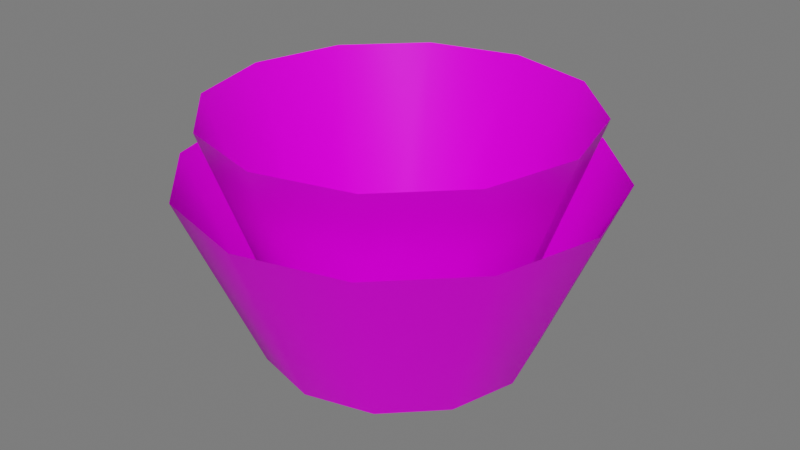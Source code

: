 # Source: Aura_poder.blend  (saved by Blender 3.1.7; exported with 4.5.12 LTS)
import bpy
from mathutils import Matrix  # noqa: F401  (used for matrix-valued properties, if any)

bpy.ops.wm.read_factory_settings(use_empty=True)
scene = bpy.context.scene
scene.name = 'Scene'

# ---- collections
col_collection = bpy.data.collections.new('Collection'); scene.collection.children.link(col_collection)

# ---- images (referenced by path relative to the original .blend; pixels are not part of the script)
import os
ASSET_DIR = os.environ.get("B2B_ASSET_DIR", "")  # directory of the original .blend (textures are referenced by path, not embedded)
HERE = os.path.dirname(os.path.abspath(__file__))  # packed textures are extracted next to this script under _unpacked/

def load_image(name, relpath, width, height, colorspace="sRGB"):
    """Load a texture the original file referenced (path relative to the .blend, or extracted next to this script)."""
    p = next((c for c in (os.path.join(HERE, relpath), os.path.join(ASSET_DIR, relpath)) if relpath and os.path.exists(c)), "")
    if p:
        img = bpy.data.images.load(p, check_existing=True)
        img.name = name
    else:  # same state as the original file: an image datablock whose file is absent (Cycles renders it pink)
        img = bpy.data.images.new(name, width, height)
        img.source = "FILE"
        img.filepath = "//" + (relpath or name)
    img.colorspace_settings.name = colorspace
    return img
img_atlas_1_png = load_image('Atlas 1.png', 'Atlas 1.png', 1024, 1024, 'sRGB')

# ---- materials (node trees are filled in below, after node groups)
mat_atlas_2_alpha = bpy.data.materials.new('Atlas 2 Alpha')
mat_atlas_2_alpha.surface_render_method = 'BLENDED'
mat_atlas_2_alpha.blend_method = 'BLEND'
mat_atlas_2_alpha.use_transparent_shadow = False

# ---- material node trees
mat_atlas_2_alpha.use_nodes = True; mat_atlas_2_alpha.node_tree.nodes.clear()
_N = mat_atlas_2_alpha.node_tree.nodes; _L = mat_atlas_2_alpha.node_tree.links
n0 = _N.new('ShaderNodeOutputMaterial'); n0.name = 'Material Output'; n0.location = (300, 300)
n1 = _N.new('ShaderNodeBsdfPrincipled'); n1.name = 'Principled BSDF'; n1.location = (10, 300)
n1.distribution = 'GGX'
n1.subsurface_method = 'RANDOM_WALK_SKIN'
n1.inputs[2].default_value = 0.4743
n1.inputs[3].default_value = 1.45
n1.inputs[13].default_value = 0.1448
n1.inputs[27].default_value = (0.0, 0.0, 0.0, 1.0)
n1.inputs[28].default_value = 1.0
n2 = _N.new('ShaderNodeBump'); n2.name = 'Bump'; n2.location = (-173, -154)
n2.inputs[0].default_value = 0.0
n2.inputs[1].default_value = 1.0
n2.inputs[2].default_value = 1.0
n3 = _N.new('ShaderNodeTexImage'); n3.name = 'Image Texture'; n3.location = (-461, -39)
n3.image = img_atlas_1_png
_L.new(n1.outputs[0], n0.inputs[0])
_L.new(n3.outputs[0], n1.inputs[0])
_L.new(n3.outputs[0], n2.inputs[3])
_L.new(n2.outputs[0], n1.inputs[5])
_L.new(n3.outputs[1], n1.inputs[4])
n0.is_active_output = True

# ---- world
world_world = bpy.data.worlds.new('World'); scene.world = world_world
world_world.use_nodes = True; world_world.node_tree.nodes.clear()
_N = world_world.node_tree.nodes; _L = world_world.node_tree.links
n0 = _N.new('ShaderNodeOutputWorld'); n0.name = 'World Output'; n0.location = (300, 300)
n1 = _N.new('ShaderNodeBackground'); n1.name = 'Background'; n1.location = (10, 300)
n1.inputs[0].default_value = (0.05088, 0.05088, 0.05088, 1.0)
n1.inputs[1].default_value = 3.4
_L.new(n1.outputs[0], n0.inputs[0])
n0.is_active_output = True
world_world.color = (0.05088, 0.05088, 0.05088)
world_world.use_sun_shadow = False
world_world.sun_shadow_jitter_overblur = 0.0

# ---- meshes
me_cylinder_003 = bpy.data.meshes.new('Cylinder.003')
me_cylinder_003.from_pydata([(1.557e-05, 2.02, 1.192e-07), (-2.112e-05, 3.162, 2.657), (1.01, 1.75, 1.192e-07), (1.581, 2.738, 2.657), (1.75, 1.01, 1.192e-07), (2.738, 1.581, 2.657), (2.02, -8.831e-08, 1.192e-07), (3.162, -1.382e-07, 2.657), (1.75, -1.01, 1.192e-07), (2.738, -1.581, 2.657), (1.01, -1.75, 1.192e-07), (1.581, -2.738, 2.657), (1.539e-05, -2.02, 1.192e-07), (-2.14e-05, -3.162, 2.657), (-1.01, -1.75, 1.192e-07), (-1.581, -2.738, 2.657), (-1.75, -1.01, 1.192e-07), (-2.738, -1.581, 2.657), (-2.02, 2.409e-08, 1.192e-07), (-3.162, 3.771e-08, 2.657), (-1.75, 1.01, 1.192e-07), (-2.738, 1.581, 2.657), (-1.01, 1.75, 1.192e-07), (-1.581, 2.738, 2.657), (1.159e-05, 1.504, 8.874e-08), (-1.447e-05, 2.774, 3.575), (0.752, 1.302, 8.874e-08), (1.387, 2.402, 3.575), (1.302, 0.752, 8.874e-08), (2.402, 1.387, 3.575), (1.504, -6.574e-08, 8.874e-08), (2.774, 2.805e-07, 3.575), (1.302, -0.752, 8.874e-08), (2.402, -1.387, 3.575), (0.752, -1.302, 8.874e-08), (1.387, -2.402, 3.575), (1.146e-05, -1.504, 8.874e-08), (-1.472e-05, -2.774, 3.575), (-0.752, -1.302, 8.874e-08), (-1.387, -2.402, 3.575), (-1.302, -0.752, 8.874e-08), (-2.403, -1.387, 3.575), (-1.504, 1.793e-08, 8.874e-08), (-2.774, 4.348e-07, 3.575), (-1.302, 0.752, 8.874e-08), (-2.403, 1.387, 3.575), (-0.752, 1.302, 8.874e-08), (-1.387, 2.402, 3.575)], [], [(0, 1, 3, 2), (2, 3, 5, 4), (4, 5, 7, 6), (6, 7, 9, 8), (8, 9, 11, 10), (10, 11, 13, 12), (12, 13, 15, 14), (14, 15, 17, 16), (16, 17, 19, 18), (18, 19, 21, 20), (20, 21, 23, 22), (22, 23, 1, 0), (24, 25, 27, 26), (26, 27, 29, 28), (28, 29, 31, 30), (30, 31, 33, 32), (32, 33, 35, 34), (34, 35, 37, 36), (36, 37, 39, 38), (38, 39, 41, 40), (40, 41, 43, 42), (42, 43, 45, 44), (44, 45, 47, 46), (46, 47, 25, 24)])
me_cylinder_003.polygons.foreach_set('use_smooth', [True] * 24)
_uv = me_cylinder_003.uv_layers.new(name='UVMap')
_uv.uv.foreach_set('vector', [0.7918, 0.9388, 0.8415, 0.9388, 0.8415, 0.9435, 0.7918, 0.9435, 0.7918, 0.9435, 0.8415, 0.9435, 0.8415, 0.9483, 0.7918, 0.9483, 0.7918, 0.9483, 0.8415, 0.9483, 0.8415, 0.9531, 0.7918, 0.9531, 0.7918, 0.9531, 0.8415, 0.9531, 0.8415, 0.9578, 0.7918, 0.9578, 0.7918, 0.9578, 0.8415, 0.9578, 0.8415, 0.9626, 0.7918, 0.9626, 0.7918, 0.9626, 0.8415, 0.9626, 0.8415, 0.9673, 0.7918, 0.9673, 0.7918, 0.9673, 0.8415, 0.9673, 0.8415, 0.9721, 0.7918, 0.9721, 0.7918, 0.9721, 0.8415, 0.9721, 0.8415, 0.9769, 0.7918, 0.9769, 0.7918, 0.9769, 0.8415, 0.9769, 0.8415, 0.9816, 0.7918, 0.9816, 0.7918, 0.9816, 0.8415, 0.9816, 0.8415, 0.9864, 0.7918, 0.9864, 0.7918, 0.9864, 0.8415, 0.9864, 0.8415, 0.9912, 0.7918, 0.9912, 0.7918, 0.9912, 0.8415, 0.9912, 0.8415, 0.9959, 0.7918, 0.9959, 0.8637, 0.9364, 0.9266, 0.9364, 0.9266, 0.9416, 0.8637, 0.9416, 0.8637, 0.9416, 0.9266, 0.9416, 0.9266, 0.9469, 0.8637, 0.9469, 0.8637, 0.9469, 0.9266, 0.9469, 0.9266, 0.9521, 0.8637, 0.9521, 0.8637, 0.9521, 0.9266, 0.9521, 0.9266, 0.9573, 0.8637, 0.9573, 0.8637, 0.9573, 0.9266, 0.9573, 0.9266, 0.9625, 0.8637, 0.9625, 0.8637, 0.9625, 0.9266, 0.9625, 0.9266, 0.9677, 0.8637, 0.9677, 0.8637, 0.9677, 0.9266, 0.9677, 0.9266, 0.9729, 0.8637, 0.9729, 0.8637, 0.9729, 0.9266, 0.9729, 0.9266, 0.9782, 0.8637, 0.9782, 0.8637, 0.9782, 0.9266, 0.9782, 0.9266, 0.9834, 0.8637, 0.9834, 0.8637, 0.9834, 0.9266, 0.9834, 0.9266, 0.9886, 0.8637, 0.9886, 0.8637, 0.9886, 0.9266, 0.9886, 0.9266, 0.9938, 0.8637, 0.9938, 0.8637, 0.9938, 0.9266, 0.9938, 0.9266, 0.999, 0.8637, 0.999])
me_cylinder_003.materials.append(mat_atlas_2_alpha)
me_cylinder_003.use_remesh_fix_poles = True
me_cylinder_003.use_remesh_preserve_attributes = False
me_cylinder_003.update()

# ---- objects
ob_cylinder_003 = bpy.data.objects.new('Cylinder.003', me_cylinder_003)

# ---- transforms, parenting, visibility, modifiers, constraints
ob_cylinder_003.location = (-0.04968, 0.1514, -2.384e-07)
ob_cylinder_003.scale = (3.616, 3.616, 3.616)

# ---- collection membership
col_collection.objects.link(ob_cylinder_003)

# ---- scene / render settings (as saved in the file)
scene.frame_start = 1; scene.frame_end = 34; scene.frame_set(20)
scene.render.engine = 'BLENDER_EEVEE_NEXT'
scene.cycles.sampling_pattern = 'TABULATED_SOBOL'
scene.cycles.use_light_tree = False
scene.view_settings.view_transform = 'Filmic'
bpy.context.view_layer.update()

# ---- added for rendering (the .blend has no active camera and no usable light): camera, sun
cam_auto = bpy.data.cameras.new('AutoCamera')
cam_auto.lens = 50.0
cam_auto.sensor_width = 36.0
cam_auto.clip_end = 1000.0
ob_auto_camera = bpy.data.objects.new('AutoCamera', cam_auto)
scene.collection.objects.link(ob_auto_camera)
ob_auto_camera.location = (32.1737, -38.5167, 32.2422)
ob_auto_camera.rotation_euler = (1.09748, -7.21219e-08, 0.694738)
scene.camera = ob_auto_camera
light_auto_sun = bpy.data.lights.new('AutoSun', 'SUN')
light_auto_sun.energy = 3.0
light_auto_sun.angle = 0.0523599
ob_auto_sun = bpy.data.objects.new('AutoSun', light_auto_sun)
scene.collection.objects.link(ob_auto_sun)
ob_auto_sun.rotation_euler = (0.872665, 0.174533, 0.523599)
bpy.context.view_layer.update()
